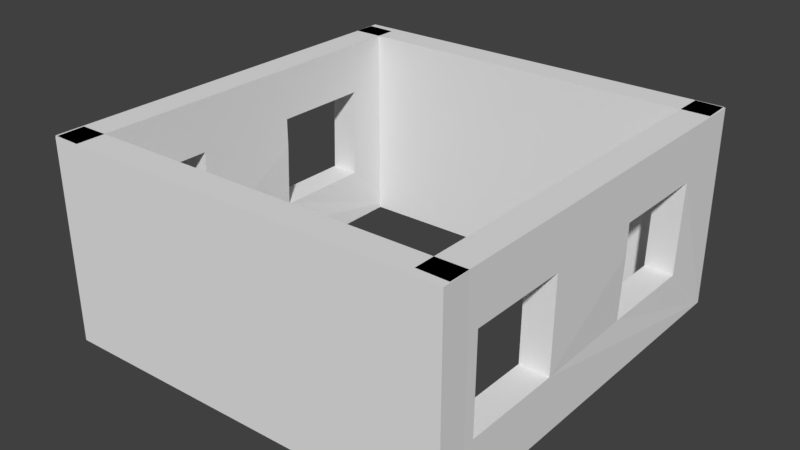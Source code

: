 # Source: BasicHouse.blend  (saved by Blender 2.79.0; exported with 4.5.12 LTS)
import bpy
from mathutils import Matrix  # noqa: F401  (used for matrix-valued properties, if any)

bpy.ops.wm.read_factory_settings(use_empty=True)
scene = bpy.context.scene
scene.name = 'Scene'

# ---- collections
col_collection_1 = bpy.data.collections.new('Collection 1'); scene.collection.children.link(col_collection_1)

# ---- materials (node trees are filled in below, after node groups)
mat_material = bpy.data.materials.new('Material')
mat_material.alpha_threshold = 0.0
mat_material.use_transparent_shadow = False
mat_material.roughness = 0.5
mat_material.line_color = (0.0, 0.0, 0.0, 1.0)
mat_material_001 = bpy.data.materials.new('Material.001')
mat_material_001.alpha_threshold = 0.0
mat_material_001.use_transparent_shadow = False
mat_material_001.roughness = 0.5
mat_material_001.line_color = (0.0, 0.0, 0.0, 1.0)
mat_material_002 = bpy.data.materials.new('Material.002')
mat_material_002.alpha_threshold = 0.0
mat_material_002.use_transparent_shadow = False
mat_material_002.roughness = 0.5
mat_material_002.line_color = (0.0, 0.0, 0.0, 1.0)
mat_material_003 = bpy.data.materials.new('Material.003')
mat_material_003.alpha_threshold = 0.0
mat_material_003.use_transparent_shadow = False
mat_material_003.roughness = 0.5
mat_material_003.line_color = (0.0, 0.0, 0.0, 1.0)

# ---- material node trees

# ---- world
world_world = bpy.data.worlds.new('World'); scene.world = world_world
world_world.color = (0.05088, 0.05088, 0.05088)
world_world.use_sun_shadow = False
world_world.sun_shadow_jitter_overblur = 0.0
world_world.cycles.sampling_method = 'MANUAL'

# ---- meshes
me_cube = bpy.data.meshes.new('Cube')
me_cube.from_pydata([(0.2995, 3.868, -1.993), (0.2995, -3.656, -1.993), (-0.2456, -3.656, -1.993), (-0.2456, 3.868, -1.993), (0.2995, 3.868, 1.778), (0.2995, -3.656, 1.778), (-0.2456, -3.656, 1.778), (-0.2456, 3.868, 1.778), (-0.2447, -3.053, -0.9423), (0.3005, -3.053, -0.9423), (-0.2447, -1.172, -0.9423), (0.3005, -1.172, -0.9423), (-0.2456, -1.152, 0.81), (0.2995, -1.152, 0.81), (0.2995, -1.152, 0.5233), (-0.2456, -3.033, 0.81), (0.2995, -3.033, 0.81), (-0.2743, 0.83, -0.938), (0.2709, 0.83, -0.938), (-0.2743, 2.711, -0.938), (0.2709, 2.711, -0.938), (-0.2456, 0.8486, 0.4398), (-0.2456, 2.729, 0.81), (0.2995, 2.729, 0.81), (-0.2456, 0.8486, 0.81), (0.2995, 0.8486, 0.81), (0.2995, 0.8486, 0.2649)], [], [(0, 1, 2, 3), (4, 7, 6, 5), (0, 4, 23, 20, 18, 26, 14, 11, 9, 1), (1, 5, 6, 2), (2, 6, 15, 8, 10, 3), (4, 0, 3, 7), (10, 11, 14, 13, 12), (1, 9, 16, 13, 14, 4, 5), (8, 9, 11, 10), (16, 15, 12, 13), (3, 10, 12, 21, 17, 19), (9, 8, 15, 16), (19, 20, 23, 22), (19, 22, 24, 21, 12, 15, 6, 7, 3), (14, 26, 25, 23, 4), (17, 18, 20, 19), (25, 24, 22, 23), (18, 17, 21, 24, 25, 26)])
_uv = me_cube.uv_layers.new(name='UVMap')
_uv.uv.foreach_set('vector', [1.987e-08, 0.6667, 0.3333, 0.6667, 0.3333, 1.0, 0.0, 1.0, 0.6667, 0.3333, 0.6667, 0.6667, 0.3333, 0.6667, 0.3333, 0.3333, 0.6667, 0.0, 0.6667, 0.3333, 0.6162, 0.2478, 0.6162, 0.1366, 0.5329, 0.1366, 0.5329, 0.1996, 0.4443, 0.2224, 0.4443, 0.1366, 0.3609, 0.1366, 0.3333, 4.967e-08, 2.98e-08, 0.3333, 0.0, 1.093e-07, 0.3333, 0.0, 0.3333, 0.3333, 1.0, 0.3333, 0.6667, 0.3333, 0.7522, 0.3057, 0.8634, 0.3057, 0.8634, 0.2224, 1.0, 0.0, 0.0, 0.6667, 1.192e-07, 0.3333, 0.3333, 0.3333, 0.3333, 0.6667, 0.7778, 0.6667, 0.7778, 0.3333, 0.8635, 0.3333, 0.8889, 0.3333, 0.8889, 0.6667, 0.3333, 4.967e-08, 0.3609, 0.1366, 0.3609, 0.2478, 0.4443, 0.2478, 0.4443, 0.2224, 0.6667, 0.3333, 0.3333, 0.3333, 0.5278, 1.0, 0.5278, 0.6667, 0.6111, 0.6667, 0.6111, 1.0, 0.7778, 0.6667, 0.7778, 1.0, 0.6944, 1.0, 0.6944, 0.6667, 1.0, 0.0, 0.8634, 0.2224, 0.7522, 0.2224, 0.785, 0.1338, 0.8634, 0.1338, 0.8634, 0.05043, 1.0, 0.3333, 1.0, 0.6667, 0.8889, 0.6667, 0.8889, 0.3333, 0.7778, 0.3333, 0.7778, 0.6667, 0.6667, 0.6667, 0.6667, 0.3333, 0.8634, 0.05043, 0.7522, 0.05043, 0.7522, 0.1338, 0.785, 0.1338, 0.7522, 0.2224, 0.7522, 0.3057, 0.6667, 0.3333, 0.6667, 8.941e-08, 1.0, 0.0, 0.4443, 0.2224, 0.5329, 0.1996, 0.5329, 0.2478, 0.6162, 0.2478, 0.6667, 0.3333, 0.6111, 1.0, 0.6111, 0.6667, 0.6944, 0.6667, 0.6944, 1.0, 0.5278, 0.6667, 0.5278, 1.0, 0.4444, 1.0, 0.4444, 0.6667, 0.4444, 0.6667, 0.4444, 1.0, 0.3661, 1.0, 0.3333, 1.0, 0.3333, 0.6667, 0.3815, 0.6667])
me_cube.materials.append(mat_material)
me_cube.use_remesh_preserve_volume = False
me_cube.use_remesh_preserve_attributes = False
me_cube.use_mirror_vertex_groups = False
me_cube.update()
me_cube_002 = bpy.data.meshes.new('Cube.002')
me_cube_002.from_pydata([(0.2995, 3.868, -1.993), (0.2995, -3.656, -1.993), (-0.2456, -3.656, -1.993), (-0.2456, 3.868, -1.993), (0.2995, 3.868, 1.778), (0.2995, -3.656, 1.778), (-0.2456, -3.656, 1.778), (-0.2456, 3.868, 1.778), (-0.2447, -3.053, -0.9423), (0.3005, -3.053, -0.9423), (-0.2447, -1.172, -0.9423), (0.3005, -1.172, -0.9423), (-0.2456, -1.152, 0.81), (0.2995, -1.152, 0.81), (0.2995, -1.152, 0.5233), (-0.2456, -3.033, 0.81), (0.2995, -3.033, 0.81), (-0.2743, 0.83, -0.938), (0.2709, 0.83, -0.938), (-0.2743, 2.711, -0.938), (0.2709, 2.711, -0.938), (-0.2456, 0.8486, 0.4398), (-0.2456, 2.729, 0.81), (0.2995, 2.729, 0.81), (-0.2456, 0.8486, 0.81), (0.2995, 0.8486, 0.81), (0.2995, 0.8486, 0.2649)], [], [(0, 1, 2, 3), (4, 7, 6, 5), (0, 4, 23, 20, 18, 26, 14, 11, 9, 1), (1, 5, 6, 2), (2, 6, 15, 8, 10, 3), (4, 0, 3, 7), (10, 11, 14, 13, 12), (1, 9, 16, 13, 14, 4, 5), (8, 9, 11, 10), (16, 15, 12, 13), (3, 10, 12, 21, 17, 19), (9, 8, 15, 16), (19, 20, 23, 22), (19, 22, 24, 21, 12, 15, 6, 7, 3), (14, 26, 25, 23, 4), (17, 18, 20, 19), (25, 24, 22, 23), (18, 17, 21, 24, 25, 26)])
_uv = me_cube_002.uv_layers.new(name='UVMap')
_uv.uv.foreach_set('vector', [1.987e-08, 0.6667, 0.3333, 0.6667, 0.3333, 1.0, 0.0, 1.0, 0.6667, 0.3333, 0.6667, 0.6667, 0.3333, 0.6667, 0.3333, 0.3333, 0.6667, 0.0, 0.6667, 0.3333, 0.6162, 0.2478, 0.6162, 0.1366, 0.5329, 0.1366, 0.5329, 0.1996, 0.4443, 0.2224, 0.4443, 0.1366, 0.3609, 0.1366, 0.3333, 4.967e-08, 2.98e-08, 0.3333, 0.0, 1.093e-07, 0.3333, 0.0, 0.3333, 0.3333, 1.0, 0.3333, 0.6667, 0.3333, 0.7522, 0.3057, 0.8634, 0.3057, 0.8634, 0.2224, 1.0, 0.0, 0.0, 0.6667, 1.192e-07, 0.3333, 0.3333, 0.3333, 0.3333, 0.6667, 0.7778, 0.6667, 0.7778, 0.3333, 0.8635, 0.3333, 0.8889, 0.3333, 0.8889, 0.6667, 0.3333, 4.967e-08, 0.3609, 0.1366, 0.3609, 0.2478, 0.4443, 0.2478, 0.4443, 0.2224, 0.6667, 0.3333, 0.3333, 0.3333, 0.5278, 1.0, 0.5278, 0.6667, 0.6111, 0.6667, 0.6111, 1.0, 0.7778, 0.6667, 0.7778, 1.0, 0.6944, 1.0, 0.6944, 0.6667, 1.0, 0.0, 0.8634, 0.2224, 0.7522, 0.2224, 0.785, 0.1338, 0.8634, 0.1338, 0.8634, 0.05043, 1.0, 0.3333, 1.0, 0.6667, 0.8889, 0.6667, 0.8889, 0.3333, 0.7778, 0.3333, 0.7778, 0.6667, 0.6667, 0.6667, 0.6667, 0.3333, 0.8634, 0.05043, 0.7522, 0.05043, 0.7522, 0.1338, 0.785, 0.1338, 0.7522, 0.2224, 0.7522, 0.3057, 0.6667, 0.3333, 0.6667, 8.941e-08, 1.0, 0.0, 0.4443, 0.2224, 0.5329, 0.1996, 0.5329, 0.2478, 0.6162, 0.2478, 0.6667, 0.3333, 0.6111, 1.0, 0.6111, 0.6667, 0.6944, 0.6667, 0.6944, 1.0, 0.5278, 0.6667, 0.5278, 1.0, 0.4444, 1.0, 0.4444, 0.6667, 0.4444, 0.6667, 0.4444, 1.0, 0.3661, 1.0, 0.3333, 1.0, 0.3333, 0.6667, 0.3815, 0.6667])
me_cube_002.materials.append(mat_material_001)
me_cube_002.use_remesh_preserve_volume = False
me_cube_002.use_remesh_preserve_attributes = False
me_cube_002.use_mirror_vertex_groups = False
me_cube_002.update()
me_cube_003 = bpy.data.meshes.new('Cube.003')
me_cube_003.from_pydata([(0.2995, 3.868, -1.993), (0.2995, -3.656, -1.993), (-0.2456, -3.656, -1.993), (-0.2456, 3.868, -1.993), (0.2995, 3.868, 1.778), (0.2995, -3.656, 1.778), (-0.2456, -3.656, 1.778), (-0.2456, 3.868, 1.778)], [], [(0, 1, 2, 3), (4, 7, 6, 5), (1, 5, 6, 2), (4, 0, 3, 7), (1, 0, 4, 5), (3, 2, 6, 7)])
_uv = me_cube_003.uv_layers.new(name='UVMap')
_uv.uv.foreach_set('vector', [1.987e-08, 0.6667, 0.3333, 0.6667, 0.3333, 1.0, 0.0, 1.0, 0.6667, 0.3333, 0.6667, 0.6667, 0.3333, 0.6667, 0.3333, 0.3333, 2.98e-08, 0.3333, 0.0, 1.093e-07, 0.3333, 0.0, 0.3333, 0.3333, 0.0, 0.6667, 1.192e-07, 0.3333, 0.3333, 0.3333, 0.3333, 0.6667, 2.98e-08, 0.3333, 1.192e-07, 0.3333, 0.6667, 0.3333, 0.0, 1.093e-07, 0.3333, 0.3333, 0.3333, 0.3333, 0.3333, 0.6667, 0.3333, 0.6667])
me_cube_003.materials.append(mat_material_002)
me_cube_003.use_remesh_preserve_volume = False
me_cube_003.use_remesh_preserve_attributes = False
me_cube_003.use_mirror_vertex_groups = False
me_cube_003.update()
me_cube_004 = bpy.data.meshes.new('Cube.004')
me_cube_004.from_pydata([(0.2995, 3.868, -1.993), (0.2995, -3.656, -1.993), (-0.2456, -3.656, -1.993), (-0.2456, 3.868, -1.993), (0.2995, 3.868, 1.778), (0.2995, -3.656, 1.778), (-0.2456, -3.656, 1.778), (-0.2456, 3.868, 1.778)], [], [(0, 1, 2, 3), (4, 7, 6, 5), (1, 5, 6, 2), (4, 0, 3, 7), (1, 0, 4, 5), (3, 2, 6, 7)])
_uv = me_cube_004.uv_layers.new(name='UVMap')
_uv.uv.foreach_set('vector', [1.987e-08, 0.6667, 0.3333, 0.6667, 0.3333, 1.0, 0.0, 1.0, 0.6667, 0.3333, 0.6667, 0.6667, 0.3333, 0.6667, 0.3333, 0.3333, 2.98e-08, 0.3333, 0.0, 1.093e-07, 0.3333, 0.0, 0.3333, 0.3333, 0.0, 0.6667, 1.192e-07, 0.3333, 0.3333, 0.3333, 0.3333, 0.6667, 2.98e-08, 0.3333, 1.192e-07, 0.3333, 0.6667, 0.3333, 0.0, 1.093e-07, 0.3333, 0.3333, 0.3333, 0.3333, 0.3333, 0.6667, 0.3333, 0.6667])
me_cube_004.materials.append(mat_material_003)
me_cube_004.use_remesh_preserve_volume = False
me_cube_004.use_remesh_preserve_attributes = False
me_cube_004.use_mirror_vertex_groups = False
me_cube_004.update()

# ---- objects
ob_cube = bpy.data.objects.new('Cube', me_cube)
ob_cube_001 = bpy.data.objects.new('Cube.001', me_cube_002)
ob_cube_002 = bpy.data.objects.new('Cube.002', me_cube_003)
ob_cube_003 = bpy.data.objects.new('Cube.003', me_cube_004)

# ---- transforms, parenting, visibility, modifiers, constraints
ob_cube.location = (5.011, 0.0, 0.0)
ob_cube.lock_rotations_4d = False
ob_cube.empty_display_type = 'ARROWS'
ob_cube.lineart.crease_threshold = 0.0
ob_cube_001.location = (-1.989, -0.3207, 0.0)
ob_cube_001.lock_rotations_4d = False
ob_cube_001.empty_display_type = 'ARROWS'
ob_cube_001.lineart.crease_threshold = 0.0
ob_cube_002.location = (1.669, -3.661, 0.0)
ob_cube_002.rotation_euler = (0.0, -0.0, 1.598)
ob_cube_002.lock_rotations_4d = False
ob_cube_002.empty_display_type = 'ARROWS'
ob_cube_002.lineart.crease_threshold = 0.0
ob_cube_003.location = (1.627, 3.491, 0.0)
ob_cube_003.rotation_euler = (0.0, -0.0, 1.598)
ob_cube_003.lock_rotations_4d = False
ob_cube_003.empty_display_type = 'ARROWS'
ob_cube_003.lineart.crease_threshold = 0.0

# ---- collection membership
col_collection_1.objects.link(ob_cube)
col_collection_1.objects.link(ob_cube_001)
col_collection_1.objects.link(ob_cube_002)
col_collection_1.objects.link(ob_cube_003)

# ---- scene / render settings (as saved in the file)
scene.frame_start = 1; scene.frame_end = 250; scene.frame_set(1)
scene.render.engine = 'BLENDER_EEVEE_NEXT'
scene.render.resolution_percentage = 50
scene.render.dither_intensity = 0.0
scene.cycles.use_denoising = False
scene.cycles.samples = 128
scene.cycles.sampling_pattern = 'TABULATED_SOBOL'
scene.cycles.use_adaptive_sampling = False
scene.cycles.use_light_tree = False
scene.cycles.blur_glossy = 0.0
scene.cycles.sample_clamp_indirect = 0.0
scene.view_settings.view_transform = 'Standard'
bpy.context.view_layer.update()

# ---- added for rendering (the .blend has no active camera and no usable light): camera, sun
cam_auto = bpy.data.cameras.new('AutoCamera')
cam_auto.lens = 50.0
cam_auto.sensor_width = 36.0
cam_auto.clip_end = 1000.0
ob_auto_camera = bpy.data.objects.new('AutoCamera', cam_auto)
scene.collection.objects.link(ob_auto_camera)
ob_auto_camera.location = (12.2552, -12.927, 8.46984)
ob_auto_camera.rotation_euler = (1.09748, -7.21219e-08, 0.694738)
scene.camera = ob_auto_camera
light_auto_sun = bpy.data.lights.new('AutoSun', 'SUN')
light_auto_sun.energy = 3.0
light_auto_sun.angle = 0.0523599
ob_auto_sun = bpy.data.objects.new('AutoSun', light_auto_sun)
scene.collection.objects.link(ob_auto_sun)
ob_auto_sun.rotation_euler = (0.872665, 0.174533, 0.523599)
bpy.context.view_layer.update()
